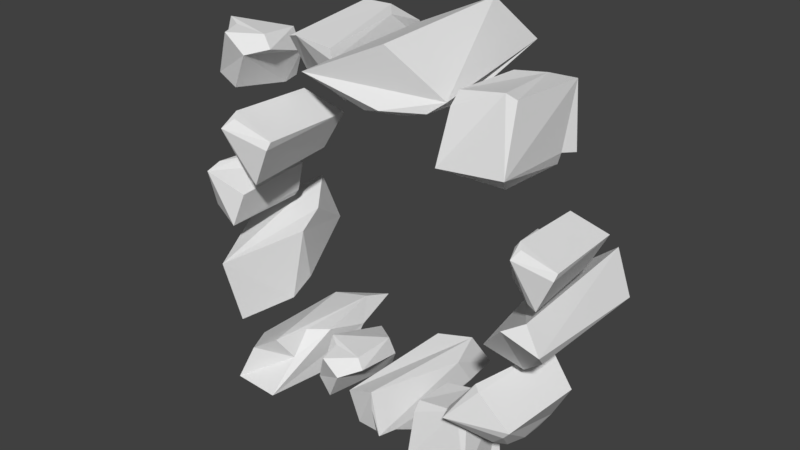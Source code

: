 # Source: Animal_Pen_Model.blend  (saved by Blender 2.77.0; exported with 4.5.12 LTS)
import bpy
from mathutils import Matrix  # noqa: F401  (used for matrix-valued properties, if any)

bpy.ops.wm.read_factory_settings(use_empty=True)
scene = bpy.context.scene
scene.name = 'Scene'

# ---- collections
col_collection_1 = bpy.data.collections.new('Collection 1'); scene.collection.children.link(col_collection_1)

# ---- world
world_world = bpy.data.worlds.new('World'); scene.world = world_world
world_world.color = (0.05088, 0.05088, 0.05088)
world_world.use_sun_shadow = False
world_world.sun_shadow_jitter_overblur = 0.0
world_world.cycles.sampling_method = 'MANUAL'

# ---- meshes
me_penbmesh = bpy.data.meshes.new('PenBMesh')
me_penbmesh.from_pydata([(0.3892, 0.03863, -0.1559), (0.378, 0.3743, -0.1453), (0.4817, -0.05757, -0.04098), (0.4721, -0.02792, -0.07128), (0.4759, 0.3025, -0.07161), (0.3175, -0.007705, -0.1008), (0.3082, 0.3081, -0.06987), (0.3951, -0.06466, -0.01071), (0.4387, -0.0422, 0.01306), (0.4182, 0.3403, 0.0144), (0.4418, 0.3085, -0.1083), (0.3119, 0.1643, -0.096), (0.304, 0.1621, -0.07564), (0.2461, 0.00503, -0.31), (0.2736, 0.004472, -0.3172), (0.2694, 0.1268, -0.3336), (0.145, 0.003647, -0.3258), (0.1398, -0.008472, -0.3538), (0.145, 0.1056, -0.3348), (0.125, 0.128, -0.378), (0.3047, -0.0403, -0.4418), (0.2735, -0.01022, -0.4844), (0.2735, 0.0917, -0.4933), (0.2918, 0.1144, -0.4757), (0.2818, 0.09057, -0.4664), (0.1409, -0.03469, -0.465), (0.1409, 0.1192, -0.4785), (0.1973, 0.1314, -0.3402), (0.2213, 0.118, -0.4924), (-0.412, 0.3553, -0.184), (-0.4231, 0.3045, -0.04808), (-0.3194, 0.08105, -0.2738), (-0.3291, 0.1531, -0.2483), (-0.3252, 0.1295, -0.1099), (-0.4837, 0.2239, -0.2271), (-0.4929, 0.1248, -0.1083), (-0.4061, 0.007462, -0.2899), (-0.3625, -0.0524, -0.2907), (-0.3829, -0.0839, -0.1313), (-0.3593, 0.219, -0.09158), (-0.4893, 0.1994, -0.1572), (-0.4971, 0.1497, -0.167), (0.339, 0.0003218, 0.4423), (0.3665, -0.0006465, 0.4351), (0.3623, 0.2115, 0.4187), (0.2379, -0.002078, 0.4265), (0.2327, -0.0231, 0.3985), (0.2379, 0.1747, 0.4176), (0.218, 0.2135, 0.3744), (0.3976, -0.07831, 0.3106), (0.3665, -0.02613, 0.268), (0.3665, 0.1507, 0.259), (0.3847, 0.19, 0.2766), (0.3747, 0.1487, 0.286), (0.2338, -0.06858, 0.2873), (0.2338, 0.1983, 0.2738), (0.2902, 0.2195, 0.4121), (0.3142, 0.1964, 0.2599)], [], [(7, 8, 9, 6, 12, 11, 5), (3, 2, 8, 7, 5, 0), (6, 9, 4, 10, 1), (8, 2, 3, 4, 9), (0, 5, 11, 12, 6, 1), (3, 0, 1, 10, 4), (17, 13, 16), (27, 15, 23, 28, 26, 19), (20, 21, 22, 24), (15, 27, 18, 16, 13, 14), (25, 17, 16, 18, 19, 26), (23, 15, 14, 20, 24), (28, 23, 24, 22), (14, 13, 17, 25, 21, 20), (27, 19, 18), (26, 28, 22, 21, 25), (36, 37, 38, 35, 41, 40, 34), (32, 31, 37, 36, 34, 29), (35, 38, 33, 39, 30), (37, 31, 32, 33, 38), (29, 34, 40, 41, 35, 30), (32, 29, 30, 39, 33), (46, 42, 45), (56, 44, 52, 57, 55, 48), (49, 50, 51, 53), (44, 56, 47, 45, 42, 43), (54, 46, 45, 47, 48, 55), (52, 44, 43, 49, 53), (57, 52, 53, 51), (43, 42, 46, 54, 50, 49), (56, 48, 47), (55, 57, 51, 50, 54)])
me_penbmesh.use_remesh_preserve_volume = False
me_penbmesh.use_remesh_preserve_attributes = False
me_penbmesh.use_mirror_vertex_groups = False
me_penbmesh.update()
me_pencmesh = bpy.data.meshes.new('PenCMesh')
me_pencmesh.from_pydata([(-0.1191, -0.008685, -0.4282), (-0.1014, 0.1989, -0.4373), (-0.07111, 0.04091, -0.3261), (-0.05127, 0.03305, -0.3496), (-0.1706, 0.1517, -0.4366), (-0.1437, 0.044, -0.3216), (-0.1582, 0.2267, -0.3629), (-0.1778, 0.1583, -0.3499), (-0.1657, 0.02801, -0.3625), (-0.1093, 0.1663, -0.4475), (-0.06487, 0.17, -0.3769), (-0.1837, 0.2042, -0.4208), (-0.1856, 0.02615, -0.4197), (-0.1331, -0.01394, -0.3261), (-0.08553, -0.01701, -0.3592), (-0.174, 0.06496, -0.3161), (-0.07797, 0.1614, -0.3321), (-0.1709, -0.01818, 0.452), (-0.1943, -0.01371, 0.4459), (-0.191, 0.2213, 0.4733), (-0.08452, -0.008845, 0.4403), (-0.07973, -0.009601, 0.4143), (-0.0848, 0.1833, 0.4668), (-0.06741, 0.2569, 0.4404), (-0.2195, 0.06119, 0.3439), (-0.1924, 0.08677, 0.3095), (-0.1927, 0.2789, 0.336), (-0.2086, 0.3068, 0.3571), (-0.2, 0.2564, 0.3567), (-0.07941, 0.02733, 0.3181), (-0.07983, 0.3174, 0.3582), (-0.1294, 0.2345, 0.4704), (-0.1482, 0.3261, 0.346), (0.4928, -0.02972, 0.1364), (0.4895, -0.03819, 0.1213), (0.4787, 0.1808, 0.1286), (0.4184, -0.07899, 0.1596), (0.4013, -0.03827, 0.1649), (0.4081, -0.031, 0.1767), (0.4223, -0.04962, 0.1701), (0.4033, 0.1506, 0.1688), (0.4545, -0.03673, 0.04292), (0.436, -0.03718, 0.05312), (0.4454, 0.1573, 0.05321), (0.3746, 0.01157, 0.07163), (0.3869, -0.0182, 0.08415), (0.34, 0.136, 0.114), (0.3423, 0.1727, 0.08995), (0.3367, 0.1287, 0.0863), (0.3647, 0.0613, 0.06938), (0.3473, 0.06784, 0.08576), (-0.3839, 0.1639, -0.04246), (-0.3766, 0.1711, -0.028), (-0.3895, -0.0353, -0.0518), (-0.4556, 0.2084, -0.006362), (-0.4721, 0.1696, -0.004008), (-0.4745, 0.1636, -0.01819), (-0.4594, 0.1814, -0.02028), (-0.473, -0.008026, -0.03007), (-0.3524, 0.1646, 0.05391), (-0.3732, 0.1647, 0.05823), (-0.366, -0.01809, 0.02961), (-0.4319, 0.1172, 0.07821), (-0.4306, 0.1463, 0.06419), (-0.4857, 0.0005496, 0.05404), (-0.4684, -0.035, 0.06662), (-0.4702, 0.005991, 0.07805), (-0.4379, 0.06984, 0.08056), (-0.4618, 0.06375, 0.07865), (-0.002034, 0.2327, -0.4634), (-0.004423, 0.2608, -0.3392), (0.09686, 0.2623, -0.4332), (0.08326, 0.3638, -0.4358), (-0.0243, 0.02584, -0.3721), (0.07905, -0.000401, -0.4368), (0.04052, -0.03995, -0.3288), (0.0455, -0.04535, -0.371), (0.03866, -0.02276, -0.4468), (-0.01521, 0.2531, -0.3588), (0.05654, 0.32, -0.3552), (-0.0151, -0.05187, -0.3425), (-0.01473, -0.02041, -0.4478), (0.07848, 0.05565, -0.4701), (0.06508, 0.266, -0.4676), (0.07462, -0.05403, -0.4267), (0.08987, 0.219, -0.3624)], [], [(14, 3, 2, 13), (13, 5, 8), (8, 12, 0, 14, 13), (8, 5, 15), (4, 11, 1, 9), (6, 7, 15, 16), (16, 10, 1, 11, 6), (12, 4, 9, 0), (12, 11, 4), (7, 6, 11, 12, 8), (0, 9, 1, 10, 3, 14), (8, 15, 7), (16, 2, 3, 10), (16, 15, 5, 13, 2), (21, 20, 17), (31, 23, 30, 32, 27, 19), (24, 28, 26, 25), (19, 18, 17, 20, 22, 31), (29, 30, 23, 22, 20, 21), (27, 28, 24, 18, 19), (32, 26, 28, 27), (18, 24, 25, 29, 21, 17), (31, 22, 23), (30, 29, 25, 26, 32), (33, 34, 41, 43, 35), (42, 45, 44), (37, 38, 40, 47, 48, 46), (36, 39, 38, 37), (45, 36, 37, 46, 48, 50, 49, 44), (42, 44, 49, 50, 48, 47, 43, 41), (35, 43, 47, 40), (36, 34, 33, 39), (34, 36, 45, 42, 41), (39, 33, 35, 40, 38), (51, 52, 59, 61, 53), (60, 63, 62), (55, 56, 58, 65, 66, 64), (54, 57, 56, 55), (63, 54, 55, 64, 66, 68, 67, 62), (60, 62, 67, 68, 66, 65, 61, 59), (53, 61, 65, 58), (54, 52, 51, 57), (52, 54, 63, 60, 59), (57, 51, 53, 58, 56), (83, 72, 71, 82), (82, 74, 77), (77, 81, 69, 83, 82), (77, 74, 84), (73, 80, 70, 78), (75, 76, 84, 85), (85, 79, 70, 80, 75), (81, 73, 78, 69), (81, 80, 73), (76, 75, 80, 81, 77), (69, 78, 70, 79, 72, 83), (77, 84, 76), (85, 71, 72, 79), (85, 84, 74, 82, 71)])
me_pencmesh.use_remesh_preserve_volume = False
me_pencmesh.use_remesh_preserve_attributes = False
me_pencmesh.use_mirror_vertex_groups = False
me_pencmesh.update()
me_penamesh = bpy.data.meshes.new('PenAMesh')
me_penamesh.from_pydata([(0.3219, -0.03579, -0.1815), (0.3375, -0.04689, -0.1892), (0.3602, 0.1887, -0.1886), (0.2707, -0.07788, -0.2668), (0.267, -0.03206, -0.2837), (0.2557, -0.02306, -0.2726), (0.2637, -0.04526, -0.2582), (0.2918, 0.1698, -0.2702), (0.4222, -0.0545, -0.2486), (0.4061, -0.05167, -0.2683), (0.4379, 0.1548, -0.2466), (0.3784, 0.008819, -0.3341), (0.3618, -0.02207, -0.3182), (0.3401, 0.1514, -0.3586), (0.3745, 0.1864, -0.3595), (0.3708, 0.1395, -0.3693), (0.3865, 0.06239, -0.3436), (0.3644, 0.07353, -0.3601), (-0.2306, 0.1703, -0.4687), (-0.3753, 0.2428, -0.4798), (-0.2652, 0.292, -0.3455), (-0.2597, 0.3735, -0.3738), (-0.3425, -0.007533, -0.4789), (-0.2673, 0.06901, -0.3401), (-0.3947, 0.04332, -0.3899), (-0.3471, -0.03684, -0.3742), (-0.2562, 0.01288, -0.3894), (-0.3526, 0.2104, -0.4921), (-0.3552, 0.3177, -0.4068), (-0.379, -0.0613, -0.4599), (-0.2549, -0.06883, -0.4585), (-0.2269, 0.1127, -0.3455), (-0.2248, 0.2328, -0.3855), (-0.282, -0.0214, -0.3335), (-0.3492, 0.2639, -0.3527), (-0.3591, -0.02579, 0.2977), (-0.3378, 0.143, 0.2866), (-0.3012, 0.01454, 0.4209), (-0.2772, 0.008141, 0.3926), (-0.4214, 0.1047, 0.2875), (-0.3889, 0.01705, 0.4263), (-0.4064, 0.1656, 0.3765), (-0.43, 0.11, 0.3922), (-0.4153, 0.004044, 0.377), (-0.3473, 0.1165, 0.2743), (-0.2936, 0.1195, 0.3596), (-0.4372, 0.1473, 0.3065), (-0.4394, 0.002533, 0.3079), (-0.376, -0.03006, 0.4209), (-0.3186, -0.03256, 0.3809), (-0.4254, 0.03409, 0.4329), (-0.3095, 0.1125, 0.4137), (-0.2396, -0.04194, 0.2031), (-0.2435, -0.05216, 0.185), (-0.2565, 0.2123, 0.1938), (-0.3294, -0.1014, 0.2312), (-0.3501, -0.05226, 0.2376), (-0.3419, -0.04348, 0.2519), (-0.3247, -0.06596, 0.2439), (-0.3476, 0.1758, 0.2423), (-0.2858, -0.0504, 0.09028), (-0.3082, -0.05094, 0.1026), (-0.2968, 0.1839, 0.1027), (-0.3823, 0.007927, 0.125), (-0.3674, -0.02802, 0.1401), (-0.424, 0.1582, 0.1761), (-0.4214, 0.2025, 0.1471), (-0.4281, 0.1494, 0.1427), (-0.3942, 0.06798, 0.1222), (-0.4153, 0.07588, 0.142), (-0.007318, 0.2355, 0.4648), (-0.01685, 0.1733, 0.4616), (0.1351, 0.2472, 0.532), (0.01109, 0.2736, 0.3545), (0.04936, 0.2945, 0.3493), (0.05489, 0.3458, 0.3569), (0.03219, 0.3237, 0.3677), (0.1731, 0.3552, 0.4237), (-0.02673, -0.1504, 0.4418), (-0.01267, -0.121, 0.4177), (0.1091, -0.0697, 0.5038), (0.06068, -0.07108, 0.3615), (0.03919, -0.02267, 0.361), (0.1778, 0.1041, 0.3593), (0.1911, 0.02039, 0.3821), (0.1641, -0.007178, 0.3596), (0.09783, -0.07352, 0.37), (0.1182, -0.01782, 0.3484)], [], [(0, 1, 8, 10, 2), (9, 12, 11), (4, 5, 7, 14, 15, 13), (3, 6, 5, 4), (12, 3, 4, 13, 15, 17, 16, 11), (9, 11, 16, 17, 15, 14, 10, 8), (2, 10, 14, 7), (3, 1, 0, 6), (1, 3, 12, 9, 8), (6, 0, 2, 7, 5), (32, 21, 20, 31), (31, 23, 26), (26, 30, 18, 32, 31), (26, 23, 33), (22, 29, 19, 27), (24, 25, 33, 34), (34, 28, 19, 29, 24), (30, 22, 27, 18), (30, 29, 22), (25, 24, 29, 30, 26), (18, 27, 19, 28, 21, 32), (26, 33, 25), (34, 20, 21, 28), (34, 33, 23, 31, 20), (49, 38, 37, 48), (48, 40, 43), (43, 47, 35, 49, 48), (43, 40, 50), (39, 46, 36, 44), (41, 42, 50, 51), (51, 45, 36, 46, 41), (47, 39, 44, 35), (47, 46, 39), (42, 41, 46, 47, 43), (35, 44, 36, 45, 38, 49), (43, 50, 42), (51, 37, 38, 45), (51, 50, 40, 48, 37), (52, 53, 60, 62, 54), (61, 64, 63), (56, 57, 59, 66, 67, 65), (55, 58, 57, 56), (64, 55, 56, 65, 67, 69, 68, 63), (61, 63, 68, 69, 67, 66, 62, 60), (54, 62, 66, 59), (55, 53, 52, 58), (53, 55, 64, 61, 60), (58, 52, 54, 59, 57), (70, 71, 78, 80, 72), (79, 82, 81), (74, 75, 77, 84, 85, 83), (73, 76, 75, 74), (82, 73, 74, 83, 85, 87, 86, 81), (79, 81, 86, 87, 85, 84, 80, 78), (72, 80, 84, 77), (73, 71, 70, 76), (71, 73, 82, 79, 78), (76, 70, 72, 77, 75)])
me_penamesh.use_remesh_preserve_volume = False
me_penamesh.use_remesh_preserve_attributes = False
me_penamesh.use_mirror_vertex_groups = False
me_penamesh.update()

# ---- objects
ob_pen_b = bpy.data.objects.new('Pen B', me_penbmesh)
ob_pen_c = bpy.data.objects.new('Pen C', me_pencmesh)
ob_pen_a = bpy.data.objects.new('Pen A', me_penamesh)

# ---- transforms, parenting, visibility, modifiers, constraints
ob_pen_b.location = (0.0, 0.0, 0.0)
ob_pen_b.lineart.crease_threshold = 0.0
ob_pen_c.location = (0.0, 0.0, 0.0)
ob_pen_c.lineart.crease_threshold = 0.0
ob_pen_a.location = (0.0, 0.0, 0.0)
ob_pen_a.lineart.crease_threshold = 0.0

# ---- collection membership
col_collection_1.objects.link(ob_pen_b)
col_collection_1.objects.link(ob_pen_c)
col_collection_1.objects.link(ob_pen_a)

# ---- scene / render settings (as saved in the file)
scene.frame_start = 1; scene.frame_end = 250; scene.frame_set(0)
scene.render.engine = 'BLENDER_EEVEE_NEXT'
scene.render.resolution_percentage = 50
scene.render.dither_intensity = 0.0
scene.cycles.use_denoising = False
scene.cycles.samples = 128
scene.cycles.sampling_pattern = 'TABULATED_SOBOL'
scene.cycles.light_sampling_threshold = 0.0
scene.cycles.use_adaptive_sampling = False
scene.cycles.use_light_tree = False
scene.cycles.blur_glossy = 0.0
scene.cycles.sample_clamp_indirect = 0.0
scene.view_settings.view_transform = 'Standard'
bpy.context.view_layer.update()

# ---- added for rendering (the .blend has no active camera and no usable light): camera, sun
cam_auto = bpy.data.cameras.new('AutoCamera')
cam_auto.lens = 50.0
cam_auto.sensor_width = 36.0
cam_auto.clip_end = 1000.0
ob_auto_camera = bpy.data.objects.new('AutoCamera', cam_auto)
scene.collection.objects.link(ob_auto_camera)
ob_auto_camera.location = (1.403, -1.57426, 1.14351)
ob_auto_camera.rotation_euler = (1.09748, -7.21219e-08, 0.694738)
scene.camera = ob_auto_camera
light_auto_sun = bpy.data.lights.new('AutoSun', 'SUN')
light_auto_sun.energy = 3.0
light_auto_sun.angle = 0.0523599
ob_auto_sun = bpy.data.objects.new('AutoSun', light_auto_sun)
scene.collection.objects.link(ob_auto_sun)
ob_auto_sun.rotation_euler = (0.872665, 0.174533, 0.523599)
bpy.context.view_layer.update()
